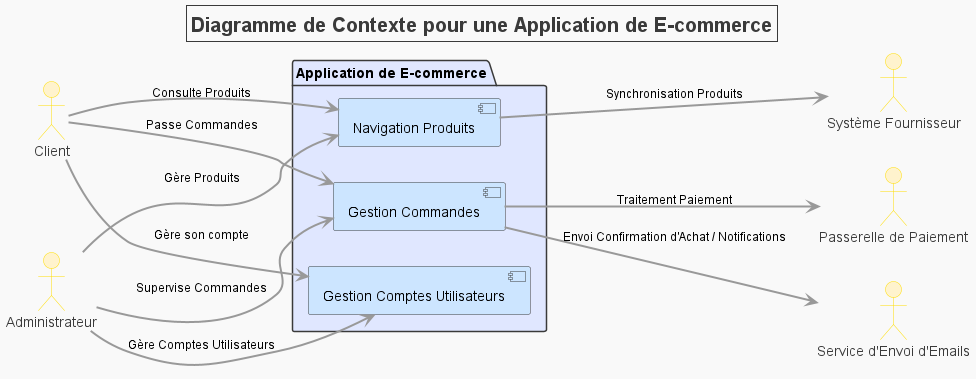

The diagram above was rendered by PlantUML. Its source (embedded in the PNG):
@startuml

' Titre avec style
title Diagramme de Contexte pour une Application de E-commerce
skinparam titleFontSize 20
skinparam titleFontColor #3A3A3A
skinparam titleBorderColor #3A3A3A

left to right direction

' Définir les couleurs globales
skinparam backgroundColor #F9F9F9
skinparam component {
    BackgroundColor #CCE5FF
    ArrowColor #999999
    ArrowFontSize 12
    ArrowThickness 2
}

' Acteurs avec styles
skinparam actor {
    FontSize 14
    FontColor #3A3A3A
    BackgroundColor #FFF3CD
    BorderColor #FFDD00
}

' Styles pour les packages
skinparam package {
    BackgroundColor #E0E7FF
    BorderColor #3A3A3A
}

' Acteurs utilisateurs
actor Customer as "Client"
actor Admin as "Administrateur"

' Systèmes externes
actor PaymentGateway as "Passerelle de Paiement"
actor SupplierSystem as "Système Fournisseur"
actor EmailService as "Service d'Envoi d'Emails"

' Système principal
package "Application de E-commerce" {
    [Navigation Produits] as Produits
    [Gestion Commandes] as Commandes
    [Gestion Comptes Utilisateurs] as Comptes
}

' Connexions
Customer --> Produits : "Consulte Produits"
Customer --> Commandes : "Passe Commandes"
Customer --> Comptes : "Gère son compte"

Admin --> Produits : "Gère Produits"
Admin --> Commandes : "Supervise Commandes"
Admin --> Comptes : "Gère Comptes Utilisateurs"

Produits --> SupplierSystem : "Synchronisation Produits"
Commandes --> PaymentGateway : "Traitement Paiement"
Commandes --> EmailService : "Envoi Confirmation d'Achat / Notifications"

@enduml